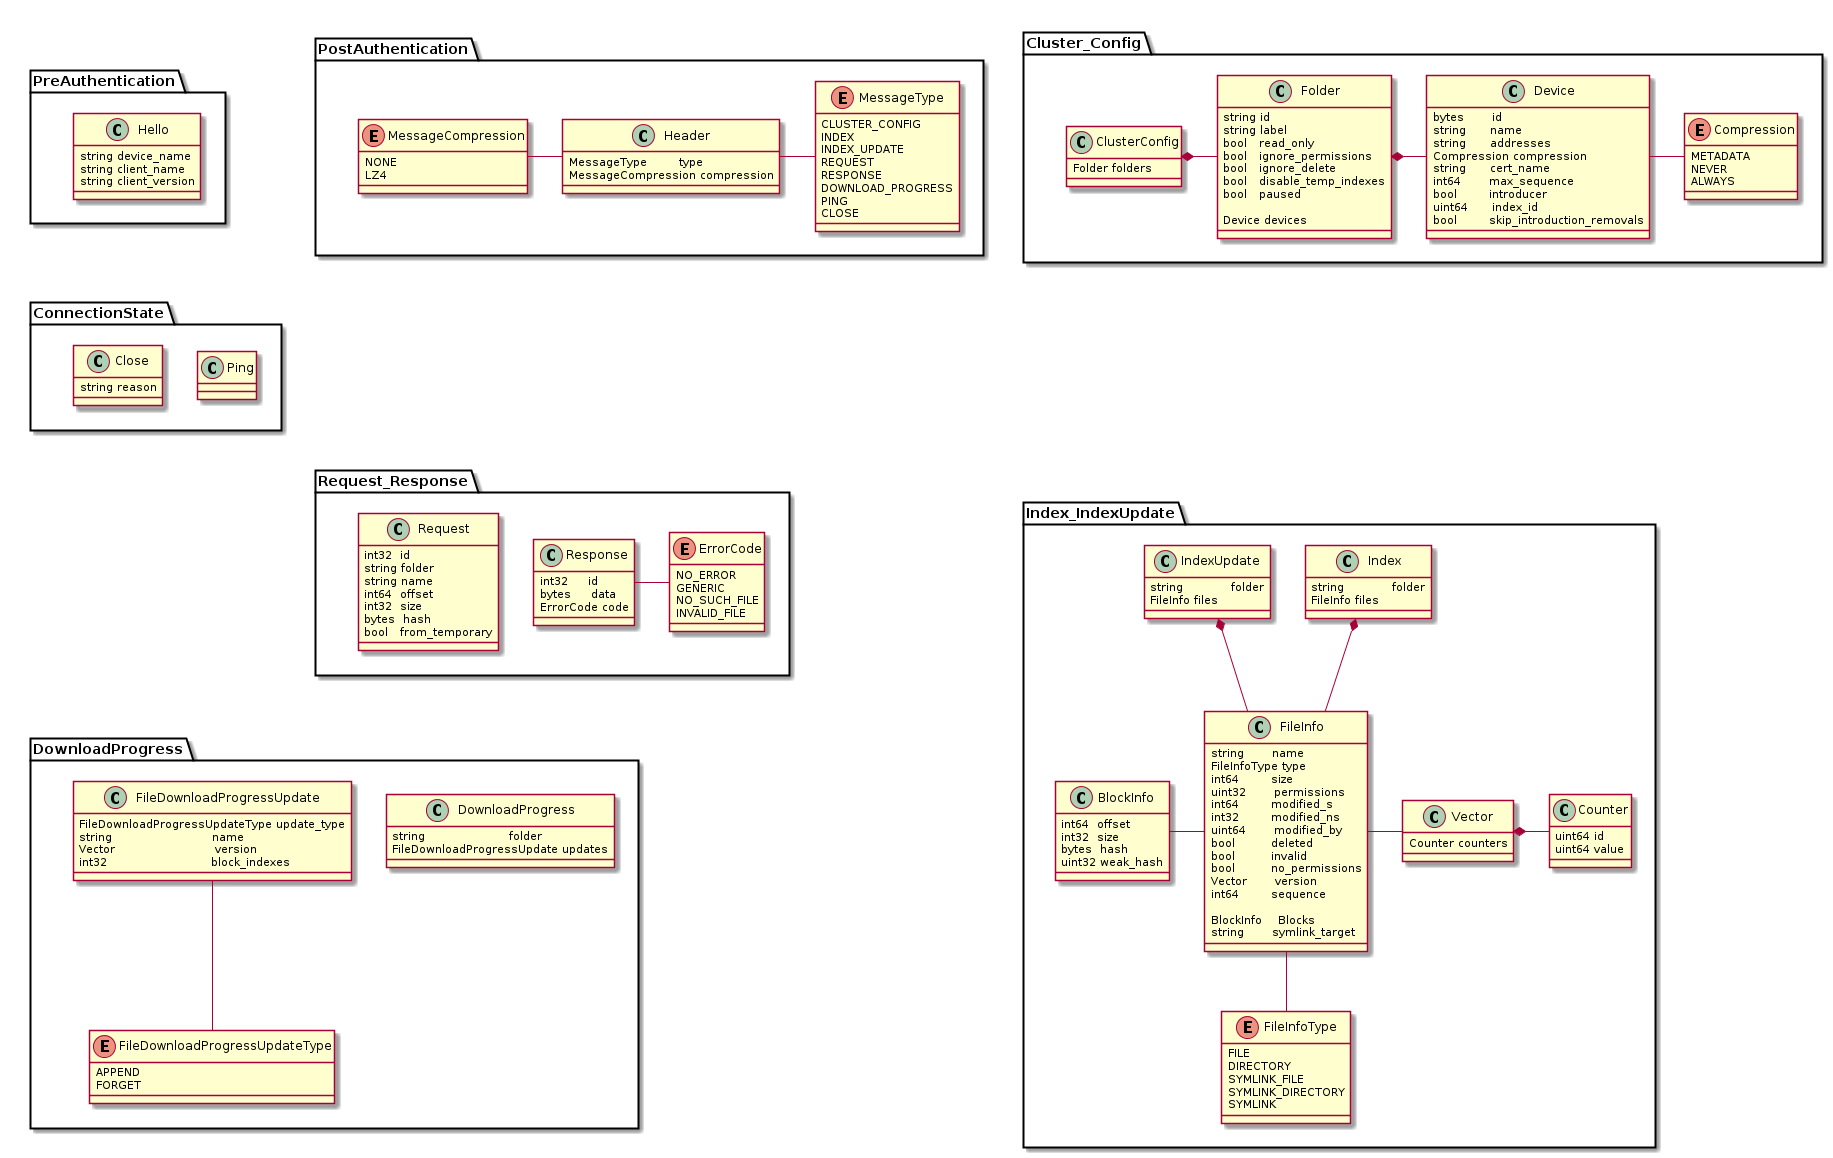

The diagram above was rendered by PlantUML. Its source (embedded in the PNG):
@startuml

PreAuthentication -[hidden]> ConnectionState
Cluster_Config -[hidden]-- Index_IndexUpdate
ConnectionState -[hidden]-- DownloadProgress
' DownloadProgress -[hidden]-- PostAuthentication
PostAuthentication -[hidden]-- Request_Response

namespace PreAuthentication{

    class Hello {
        string device_name
        string client_name
        string client_version
    }

}

namespace PostAuthentication {

    class Header - MessageType

    MessageCompression - class Header

    class Header {
        MessageType        type
        MessageCompression compression
    }

    enum MessageType {
        CLUSTER_CONFIG
        INDEX
        INDEX_UPDATE
        REQUEST
        RESPONSE
        DOWNLOAD_PROGRESS
        PING
        CLOSE
    }

    enum MessageCompression {
        NONE
        LZ4
    }
}

namespace Cluster_Config {

    ClusterConfig *- Folder
    Folder *- Device
    Device - Compression

    class ClusterConfig {
        Folder folders
    }

    class Folder {
        string id
        string label
        bool   read_only
        bool   ignore_permissions
        bool   ignore_delete
        bool   disable_temp_indexes
        bool   paused

        Device devices
    }


    class Device {
        bytes       id
        string      name
        string      addresses
        Compression compression
        string      cert_name
        int64       max_sequence
        bool        introducer
        uint64      index_id
        bool        skip_introduction_removals
    }

    enum Compression {
        METADATA
        NEVER
        ALWAYS
    }

}

namespace Index_IndexUpdate{

    Index *-- FileInfo
    IndexUpdate *-- FileInfo
    FileInfo -- FileInfoType
    BlockInfo - FileInfo
    FileInfo - Vector
    Vector *- Counter

    class Index {
        string            folder
        FileInfo files
    }

    class IndexUpdate {
        string            folder
        FileInfo files
    }

    class FileInfo {
        string       name
        FileInfoType type
        int64        size
        uint32       permissions
        int64        modified_s
        int32        modified_ns
        uint64       modified_by
        bool         deleted
        bool         invalid
        bool         no_permissions
        Vector       version
        int64        sequence

        BlockInfo    Blocks
        string       symlink_target
    }

    enum FileInfoType {
        FILE
        DIRECTORY
        SYMLINK_FILE
        SYMLINK_DIRECTORY
        SYMLINK
    }

    class BlockInfo {
        int64  offset
        int32  size
        bytes  hash
        uint32 weak_hash
    }

    class Vector {
        Counter counters
    }

    class Counter {
        uint64 id
        uint64 value
    }
}

namespace Request_Response{

    class Request {
        int32  id
        string folder
        string name
        int64  offset
        int32  size
        bytes  hash
        bool   from_temporary
    }


    Response - ErrorCode

    class Response {
        int32     id
        bytes     data
        ErrorCode code
    }

    enum ErrorCode {
        NO_ERROR
        GENERIC
        NO_SUCH_FILE
        INVALID_FILE
    }

}


namespace DownloadProgress{
    class DownloadProgress {
        string                     folder
        FileDownloadProgressUpdate updates
    }

    FileDownloadProgressUpdate -- FileDownloadProgressUpdateType

    class FileDownloadProgressUpdate {
        FileDownloadProgressUpdateType update_type
        string                         name
        Vector                         version
        int32                          block_indexes
    }

    enum FileDownloadProgressUpdateType {
        APPEND
        FORGET
    }

}

namespace ConnectionState{

    class Ping {
    }



    class Close {
        string reason
    }

}

@enduml